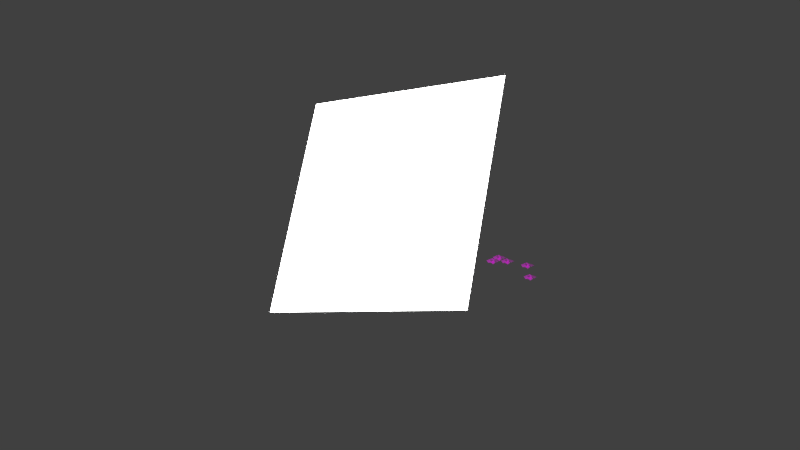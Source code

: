 # Source: jml-Gel_ndeWasserScene1.blend  (saved by Blender 2.76.0; exported with 4.5.12 LTS)
import bpy
from mathutils import Matrix  # noqa: F401  (used for matrix-valued properties, if any)

bpy.ops.wm.read_factory_settings(use_empty=True)
scene = bpy.context.scene
scene.name = 'Scene'

# ---- collections
col_collection_1 = bpy.data.collections.new('Collection 1'); scene.collection.children.link(col_collection_1)
col_topf = bpy.data.collections.new('Topf')  # instanced only; not linked into the scene
col_baum = bpy.data.collections.new('Baum')  # instanced only; not linked into the scene
col_kingbob = bpy.data.collections.new('KingBob')  # instanced only; not linked into the scene
col_wieseundwasser = bpy.data.collections.new('WieseUndWasser')  # instanced only; not linked into the scene

# ---- images (referenced by path relative to the original .blend; pixels are not part of the script)
import os
ASSET_DIR = os.environ.get("B2B_ASSET_DIR", "")  # directory of the original .blend (textures are referenced by path, not embedded)
HERE = os.path.dirname(os.path.abspath(__file__))  # packed textures are extracted next to this script under _unpacked/

def load_image(name, relpath, width, height, colorspace="sRGB"):
    """Load a texture the original file referenced (path relative to the .blend, or extracted next to this script)."""
    p = next((c for c in (os.path.join(HERE, relpath), os.path.join(ASSET_DIR, relpath)) if relpath and os.path.exists(c)), "")
    if p:
        img = bpy.data.images.load(p, check_existing=True)
        img.name = name
    else:  # same state as the original file: an image datablock whose file is absent (Cycles renders it pink)
        img = bpy.data.images.new(name, width, height)
        img.source = "FILE"
        img.filepath = "//" + (relpath or name)
    img.colorspace_settings.name = colorspace
    return img
img_grass_color_png = load_image('Grass color.png', 'Grass color.png', 1024, 1024, 'sRGB')
img_grass_color_alpha_png = load_image('Grass color alpha.png', 'Grass color alpha.png', 1024, 1024, 'sRGB')

# ---- materials (node trees are filled in below, after node groups)
mat_material_001 = bpy.data.materials.new('Material.001')
mat_material_001.alpha_threshold = 0.0
mat_material_001.roughness = 0.5
mat_material = bpy.data.materials.new('Material')
mat_material.alpha_threshold = 0.0
mat_material.roughness = 0.5

# ---- material node trees
mat_material_001.use_nodes = True; mat_material_001.node_tree.nodes.clear()
_N = mat_material_001.node_tree.nodes; _L = mat_material_001.node_tree.links
n0 = _N.new('ShaderNodeTexImage'); n0.name = 'Image Texture'; n0.location = (-180, 300)
n0.width = 140
n0.image = img_grass_color_png
n1 = _N.new('ShaderNodeTexImage'); n1.name = 'Image Texture.001'; n1.location = (-156, 623)
n1.width = 140
n1.image = img_grass_color_alpha_png
n2 = _N.new('ShaderNodeOutputMaterial'); n2.name = 'Material Output'; n2.location = (381, 304)
n3 = _N.new('ShaderNodeMixShader'); n3.name = 'Mix Shader'; n3.location = (202, 307)
n4 = _N.new('ShaderNodeBsdfTransparent'); n4.name = 'Transparent BSDF'; n4.location = (94, 527)
n5 = _N.new('ShaderNodeBsdfDiffuse'); n5.name = 'Diffuse BSDF'; n5.location = (17, 123)
_L.new(n0.outputs[0], n5.inputs[0])
_L.new(n1.outputs[0], n3.inputs[0])
_L.new(n4.outputs[0], n3.inputs[1])
_L.new(n5.outputs[0], n3.inputs[2])
_L.new(n3.outputs[0], n2.inputs[0])
n2.is_active_output = True
mat_material.use_nodes = True; mat_material.node_tree.nodes.clear()
_N = mat_material.node_tree.nodes; _L = mat_material.node_tree.links
n0 = _N.new('ShaderNodeOutputMaterial'); n0.name = 'Material Output'; n0.location = (300, 300)
n1 = _N.new('ShaderNodeEmission'); n1.name = 'Emission'; n1.location = (10, 300)
n1.inputs[0].default_value = (0.8, 0.8, 0.8, 1.0)
n1.inputs[1].default_value = 10.1
_L.new(n1.outputs[0], n0.inputs[0])
n0.is_active_output = True

# ---- world
world_world = bpy.data.worlds.new('World'); scene.world = world_world
world_world.color = (0.05088, 0.05088, 0.05088)
world_world.use_sun_shadow = False
world_world.sun_shadow_jitter_overblur = 0.0
world_world.cycles.sampling_method = 'MANUAL'
world_world.cycles.sample_map_resolution = 256

# ---- meshes
me_plane_007 = bpy.data.meshes.new('Plane.007')
me_plane_007.from_pydata([(13.75, 19.6, -22.86), (14.53, 19.64, -23.03), (13.77, 20.45, -23.0), (14.66, 20.51, -23.02), (13.75, 20.04, -23.08), (14.19, 19.6, -22.98), (14.63, 20.04, -22.97), (14.19, 20.48, -23.05), (14.19, 20.04, -23.36), (13.75, 19.82, -22.91), (14.41, 19.6, -22.95), (14.63, 20.26, -22.96), (13.92, 20.49, -22.98), (13.83, 20.24, -23.15), (13.96, 19.59, -23.06), (14.63, 19.82, -22.87), (14.41, 20.48, -22.95), (14.15, 20.2, -22.85), (14.19, 19.82, -22.93), (13.97, 20.04, -22.79), (14.41, 20.04, -22.8), (14.41, 19.82, -22.73), (13.97, 19.82, -22.87), (14.0, 20.21, -22.86), (14.41, 20.26, -22.85)], [], [(24, 11, 3, 16), (23, 17, 7, 12), (22, 18, 8, 19), (21, 15, 6, 20), (18, 21, 20, 8), (5, 10, 21, 18), (10, 1, 15, 21), (9, 22, 19, 4), (0, 14, 22, 9), (14, 5, 18, 22), (13, 23, 12, 2), (4, 19, 23, 13), (19, 8, 17, 23), (17, 24, 16, 7), (8, 20, 24, 17), (20, 6, 11, 24)])
_uv = me_plane_007.uv_layers.new(name='UVMap')
_uv.uv.foreach_set('vector', [0.8152, 0.5877, 0.969, 0.7539, 0.9896, 0.9977, 0.7485, 0.9488, 0.3367, 0.6617, 0.524, 0.5874, 0.5195, 0.9956, 0.233, 1.024, 0.3242, 0.2938, 0.544, 0.2899, 0.5357, 0.4729, 0.3244, 0.4965, 0.7683, 0.3451, 0.9701, 0.3374, 0.9999, 0.5503, 0.7494, 0.5196, 0.544, 0.2899, 0.7683, 0.3451, 0.7494, 0.5196, 0.5357, 0.4729, 0.5735, 0.08229, 0.7762, 0.1087, 0.7683, 0.3451, 0.544, 0.2899, 0.7762, 0.1087, 0.9803, 0.002516, 0.9701, 0.3374, 0.7683, 0.3451, 0.0437, 0.07933, 0.3242, 0.2938, 0.3244, 0.4965, 9.987e-05, 0.5473, -0.009112, 0.002628, 0.3623, 9.987e-05, 0.3242, 0.2938, 0.0437, 0.07933, 0.3623, 9.987e-05, 0.5735, 0.08229, 0.544, 0.2899, 0.3242, 0.2938, 0.02487, 0.7534, 0.3367, 0.6617, 0.233, 1.024, 0.1044, 0.9977, 9.987e-05, 0.5473, 0.3244, 0.4965, 0.3367, 0.6617, 0.02487, 0.7534, 0.3244, 0.4965, 0.5357, 0.4729, 0.524, 0.5874, 0.3367, 0.6617, 0.524, 0.5874, 0.8152, 0.5877, 0.7485, 0.9488, 0.5195, 0.9956, 0.5357, 0.4729, 0.7494, 0.5196, 0.8152, 0.5877, 0.524, 0.5874, 0.7494, 0.5196, 0.9999, 0.5503, 0.969, 0.7539, 0.8152, 0.5877])
me_plane_007.materials.append(mat_material_001)
me_plane_007.use_remesh_preserve_volume = False
me_plane_007.use_remesh_preserve_attributes = False
me_plane_007.use_mirror_vertex_groups = False
me_plane_007.update()
me_plane_006 = bpy.data.meshes.new('Plane.006')
me_plane_006.from_pydata([(13.75, 19.6, -22.86), (14.53, 19.64, -23.03), (13.77, 20.45, -23.0), (14.66, 20.51, -23.02), (13.75, 20.04, -23.08), (14.19, 19.6, -22.98), (14.63, 20.04, -22.97), (14.19, 20.48, -23.05), (14.19, 20.04, -23.36), (13.75, 19.82, -22.91), (14.41, 19.6, -22.95), (14.63, 20.26, -22.96), (13.92, 20.49, -22.98), (13.83, 20.24, -23.15), (13.96, 19.59, -23.06), (14.63, 19.82, -22.87), (14.41, 20.48, -22.95), (14.15, 20.2, -22.85), (14.19, 19.82, -22.93), (13.97, 20.04, -22.79), (14.41, 20.04, -22.8), (14.41, 19.82, -22.73), (13.97, 19.82, -22.87), (14.0, 20.21, -22.86), (14.41, 20.26, -22.85)], [], [(24, 11, 3, 16), (23, 17, 7, 12), (22, 18, 8, 19), (21, 15, 6, 20), (18, 21, 20, 8), (5, 10, 21, 18), (10, 1, 15, 21), (9, 22, 19, 4), (0, 14, 22, 9), (14, 5, 18, 22), (13, 23, 12, 2), (4, 19, 23, 13), (19, 8, 17, 23), (17, 24, 16, 7), (8, 20, 24, 17), (20, 6, 11, 24)])
_uv = me_plane_006.uv_layers.new(name='UVMap')
_uv.uv.foreach_set('vector', [0.8152, 0.5877, 0.969, 0.7539, 0.9896, 0.9977, 0.7485, 0.9488, 0.3367, 0.6617, 0.524, 0.5874, 0.5195, 0.9956, 0.233, 1.024, 0.3242, 0.2938, 0.544, 0.2899, 0.5357, 0.4729, 0.3244, 0.4965, 0.7683, 0.3451, 0.9701, 0.3374, 0.9999, 0.5503, 0.7494, 0.5196, 0.544, 0.2899, 0.7683, 0.3451, 0.7494, 0.5196, 0.5357, 0.4729, 0.5735, 0.08229, 0.7762, 0.1087, 0.7683, 0.3451, 0.544, 0.2899, 0.7762, 0.1087, 0.9803, 0.002516, 0.9701, 0.3374, 0.7683, 0.3451, 0.0437, 0.07933, 0.3242, 0.2938, 0.3244, 0.4965, 9.987e-05, 0.5473, -0.009112, 0.002628, 0.3623, 9.987e-05, 0.3242, 0.2938, 0.0437, 0.07933, 0.3623, 9.987e-05, 0.5735, 0.08229, 0.544, 0.2899, 0.3242, 0.2938, 0.02487, 0.7534, 0.3367, 0.6617, 0.233, 1.024, 0.1044, 0.9977, 9.987e-05, 0.5473, 0.3244, 0.4965, 0.3367, 0.6617, 0.02487, 0.7534, 0.3244, 0.4965, 0.5357, 0.4729, 0.524, 0.5874, 0.3367, 0.6617, 0.524, 0.5874, 0.8152, 0.5877, 0.7485, 0.9488, 0.5195, 0.9956, 0.5357, 0.4729, 0.7494, 0.5196, 0.8152, 0.5877, 0.524, 0.5874, 0.7494, 0.5196, 0.9999, 0.5503, 0.969, 0.7539, 0.8152, 0.5877])
me_plane_006.materials.append(mat_material_001)
me_plane_006.use_remesh_preserve_volume = False
me_plane_006.use_remesh_preserve_attributes = False
me_plane_006.use_mirror_vertex_groups = False
me_plane_006.update()
me_plane_005 = bpy.data.meshes.new('Plane.005')
me_plane_005.from_pydata([(13.75, 19.6, -22.86), (14.53, 19.64, -23.03), (13.77, 20.45, -23.0), (14.66, 20.51, -23.02), (13.75, 20.04, -23.08), (14.19, 19.6, -22.98), (14.63, 20.04, -22.97), (14.19, 20.48, -23.05), (14.19, 20.04, -23.36), (13.75, 19.82, -22.91), (14.41, 19.6, -22.95), (14.63, 20.26, -22.96), (13.92, 20.49, -22.98), (13.83, 20.24, -23.15), (13.96, 19.59, -23.06), (14.63, 19.82, -22.87), (14.41, 20.48, -22.95), (14.15, 20.2, -22.85), (14.19, 19.82, -22.93), (13.97, 20.04, -22.79), (14.41, 20.04, -22.8), (14.41, 19.82, -22.73), (13.97, 19.82, -22.87), (14.0, 20.21, -22.86), (14.41, 20.26, -22.85)], [], [(24, 11, 3, 16), (23, 17, 7, 12), (22, 18, 8, 19), (21, 15, 6, 20), (18, 21, 20, 8), (5, 10, 21, 18), (10, 1, 15, 21), (9, 22, 19, 4), (0, 14, 22, 9), (14, 5, 18, 22), (13, 23, 12, 2), (4, 19, 23, 13), (19, 8, 17, 23), (17, 24, 16, 7), (8, 20, 24, 17), (20, 6, 11, 24)])
_uv = me_plane_005.uv_layers.new(name='UVMap')
_uv.uv.foreach_set('vector', [0.8152, 0.5877, 0.969, 0.7539, 0.9896, 0.9977, 0.7485, 0.9488, 0.3367, 0.6617, 0.524, 0.5874, 0.5195, 0.9956, 0.233, 1.024, 0.3242, 0.2938, 0.544, 0.2899, 0.5357, 0.4729, 0.3244, 0.4965, 0.7683, 0.3451, 0.9701, 0.3374, 0.9999, 0.5503, 0.7494, 0.5196, 0.544, 0.2899, 0.7683, 0.3451, 0.7494, 0.5196, 0.5357, 0.4729, 0.5735, 0.08229, 0.7762, 0.1087, 0.7683, 0.3451, 0.544, 0.2899, 0.7762, 0.1087, 0.9803, 0.002516, 0.9701, 0.3374, 0.7683, 0.3451, 0.0437, 0.07933, 0.3242, 0.2938, 0.3244, 0.4965, 9.987e-05, 0.5473, -0.009112, 0.002628, 0.3623, 9.987e-05, 0.3242, 0.2938, 0.0437, 0.07933, 0.3623, 9.987e-05, 0.5735, 0.08229, 0.544, 0.2899, 0.3242, 0.2938, 0.02487, 0.7534, 0.3367, 0.6617, 0.233, 1.024, 0.1044, 0.9977, 9.987e-05, 0.5473, 0.3244, 0.4965, 0.3367, 0.6617, 0.02487, 0.7534, 0.3244, 0.4965, 0.5357, 0.4729, 0.524, 0.5874, 0.3367, 0.6617, 0.524, 0.5874, 0.8152, 0.5877, 0.7485, 0.9488, 0.5195, 0.9956, 0.5357, 0.4729, 0.7494, 0.5196, 0.8152, 0.5877, 0.524, 0.5874, 0.7494, 0.5196, 0.9999, 0.5503, 0.969, 0.7539, 0.8152, 0.5877])
me_plane_005.materials.append(mat_material_001)
me_plane_005.use_remesh_preserve_volume = False
me_plane_005.use_remesh_preserve_attributes = False
me_plane_005.use_mirror_vertex_groups = False
me_plane_005.update()
me_plane_004 = bpy.data.meshes.new('Plane.004')
me_plane_004.from_pydata([(13.75, 19.6, -22.86), (14.53, 19.64, -23.03), (13.77, 20.45, -23.0), (14.66, 20.51, -23.02), (13.75, 20.04, -23.08), (14.19, 19.6, -22.98), (14.63, 20.04, -22.97), (14.19, 20.48, -23.05), (14.19, 20.04, -23.36), (13.75, 19.82, -22.91), (14.41, 19.6, -22.95), (14.63, 20.26, -22.96), (13.92, 20.49, -22.98), (13.83, 20.24, -23.15), (13.96, 19.59, -23.06), (14.63, 19.82, -22.87), (14.41, 20.48, -22.95), (14.15, 20.2, -22.85), (14.19, 19.82, -22.93), (13.97, 20.04, -22.79), (14.41, 20.04, -22.8), (14.41, 19.82, -22.73), (13.97, 19.82, -22.87), (14.0, 20.21, -22.86), (14.41, 20.26, -22.85)], [], [(24, 11, 3, 16), (23, 17, 7, 12), (22, 18, 8, 19), (21, 15, 6, 20), (18, 21, 20, 8), (5, 10, 21, 18), (10, 1, 15, 21), (9, 22, 19, 4), (0, 14, 22, 9), (14, 5, 18, 22), (13, 23, 12, 2), (4, 19, 23, 13), (19, 8, 17, 23), (17, 24, 16, 7), (8, 20, 24, 17), (20, 6, 11, 24)])
_uv = me_plane_004.uv_layers.new(name='UVMap')
_uv.uv.foreach_set('vector', [0.8152, 0.5877, 0.969, 0.7539, 0.9896, 0.9977, 0.7485, 0.9488, 0.3367, 0.6617, 0.524, 0.5874, 0.5195, 0.9956, 0.233, 1.024, 0.3242, 0.2938, 0.544, 0.2899, 0.5357, 0.4729, 0.3244, 0.4965, 0.7683, 0.3451, 0.9701, 0.3374, 0.9999, 0.5503, 0.7494, 0.5196, 0.544, 0.2899, 0.7683, 0.3451, 0.7494, 0.5196, 0.5357, 0.4729, 0.5735, 0.08229, 0.7762, 0.1087, 0.7683, 0.3451, 0.544, 0.2899, 0.7762, 0.1087, 0.9803, 0.002516, 0.9701, 0.3374, 0.7683, 0.3451, 0.0437, 0.07933, 0.3242, 0.2938, 0.3244, 0.4965, 9.987e-05, 0.5473, -0.009112, 0.002628, 0.3623, 9.987e-05, 0.3242, 0.2938, 0.0437, 0.07933, 0.3623, 9.987e-05, 0.5735, 0.08229, 0.544, 0.2899, 0.3242, 0.2938, 0.02487, 0.7534, 0.3367, 0.6617, 0.233, 1.024, 0.1044, 0.9977, 9.987e-05, 0.5473, 0.3244, 0.4965, 0.3367, 0.6617, 0.02487, 0.7534, 0.3244, 0.4965, 0.5357, 0.4729, 0.524, 0.5874, 0.3367, 0.6617, 0.524, 0.5874, 0.8152, 0.5877, 0.7485, 0.9488, 0.5195, 0.9956, 0.5357, 0.4729, 0.7494, 0.5196, 0.8152, 0.5877, 0.524, 0.5874, 0.7494, 0.5196, 0.9999, 0.5503, 0.969, 0.7539, 0.8152, 0.5877])
me_plane_004.materials.append(mat_material_001)
me_plane_004.use_remesh_preserve_volume = False
me_plane_004.use_remesh_preserve_attributes = False
me_plane_004.use_mirror_vertex_groups = False
me_plane_004.update()
me_plane_003 = bpy.data.meshes.new('Plane.003')
me_plane_003.from_pydata([(13.75, 19.6, -22.86), (14.53, 19.64, -23.03), (13.77, 20.45, -23.0), (14.66, 20.51, -23.02), (13.75, 20.04, -23.08), (14.19, 19.6, -22.98), (14.63, 20.04, -22.97), (14.19, 20.48, -23.05), (14.19, 20.04, -23.36), (13.75, 19.82, -22.91), (14.41, 19.6, -22.95), (14.63, 20.26, -22.96), (13.92, 20.49, -22.98), (13.83, 20.24, -23.15), (13.96, 19.59, -23.06), (14.63, 19.82, -22.87), (14.41, 20.48, -22.95), (14.15, 20.2, -22.85), (14.19, 19.82, -22.93), (13.97, 20.04, -22.79), (14.41, 20.04, -22.8), (14.41, 19.82, -22.73), (13.97, 19.82, -22.87), (14.0, 20.21, -22.86), (14.41, 20.26, -22.85)], [], [(24, 11, 3, 16), (23, 17, 7, 12), (22, 18, 8, 19), (21, 15, 6, 20), (18, 21, 20, 8), (5, 10, 21, 18), (10, 1, 15, 21), (9, 22, 19, 4), (0, 14, 22, 9), (14, 5, 18, 22), (13, 23, 12, 2), (4, 19, 23, 13), (19, 8, 17, 23), (17, 24, 16, 7), (8, 20, 24, 17), (20, 6, 11, 24)])
_uv = me_plane_003.uv_layers.new(name='UVMap')
_uv.uv.foreach_set('vector', [0.8152, 0.5877, 0.969, 0.7539, 0.9896, 0.9977, 0.7485, 0.9488, 0.3367, 0.6617, 0.524, 0.5874, 0.5195, 0.9956, 0.233, 1.024, 0.3242, 0.2938, 0.544, 0.2899, 0.5357, 0.4729, 0.3244, 0.4965, 0.7683, 0.3451, 0.9701, 0.3374, 0.9999, 0.5503, 0.7494, 0.5196, 0.544, 0.2899, 0.7683, 0.3451, 0.7494, 0.5196, 0.5357, 0.4729, 0.5735, 0.08229, 0.7762, 0.1087, 0.7683, 0.3451, 0.544, 0.2899, 0.7762, 0.1087, 0.9803, 0.002516, 0.9701, 0.3374, 0.7683, 0.3451, 0.0437, 0.07933, 0.3242, 0.2938, 0.3244, 0.4965, 9.987e-05, 0.5473, -0.009112, 0.002628, 0.3623, 9.987e-05, 0.3242, 0.2938, 0.0437, 0.07933, 0.3623, 9.987e-05, 0.5735, 0.08229, 0.544, 0.2899, 0.3242, 0.2938, 0.02487, 0.7534, 0.3367, 0.6617, 0.233, 1.024, 0.1044, 0.9977, 9.987e-05, 0.5473, 0.3244, 0.4965, 0.3367, 0.6617, 0.02487, 0.7534, 0.3244, 0.4965, 0.5357, 0.4729, 0.524, 0.5874, 0.3367, 0.6617, 0.524, 0.5874, 0.8152, 0.5877, 0.7485, 0.9488, 0.5195, 0.9956, 0.5357, 0.4729, 0.7494, 0.5196, 0.8152, 0.5877, 0.524, 0.5874, 0.7494, 0.5196, 0.9999, 0.5503, 0.969, 0.7539, 0.8152, 0.5877])
me_plane_003.materials.append(mat_material_001)
me_plane_003.use_remesh_preserve_volume = False
me_plane_003.use_remesh_preserve_attributes = False
me_plane_003.use_mirror_vertex_groups = False
me_plane_003.update()
me_plane_002 = bpy.data.meshes.new('Plane.002')
me_plane_002.from_pydata([(13.75, 19.6, -22.86), (14.53, 19.64, -23.03), (13.77, 20.45, -23.0), (14.66, 20.51, -23.02), (13.75, 20.04, -23.08), (14.19, 19.6, -22.98), (14.63, 20.04, -22.97), (14.19, 20.48, -23.05), (14.19, 20.04, -23.36), (13.75, 19.82, -22.91), (14.41, 19.6, -22.95), (14.63, 20.26, -22.96), (13.92, 20.49, -22.98), (13.83, 20.24, -23.15), (13.96, 19.59, -23.06), (14.63, 19.82, -22.87), (14.41, 20.48, -22.95), (14.15, 20.2, -22.85), (14.19, 19.82, -22.93), (13.97, 20.04, -22.79), (14.41, 20.04, -22.8), (14.41, 19.82, -22.73), (13.97, 19.82, -22.87), (14.0, 20.21, -22.86), (14.41, 20.26, -22.85)], [], [(24, 11, 3, 16), (23, 17, 7, 12), (22, 18, 8, 19), (21, 15, 6, 20), (18, 21, 20, 8), (5, 10, 21, 18), (10, 1, 15, 21), (9, 22, 19, 4), (0, 14, 22, 9), (14, 5, 18, 22), (13, 23, 12, 2), (4, 19, 23, 13), (19, 8, 17, 23), (17, 24, 16, 7), (8, 20, 24, 17), (20, 6, 11, 24)])
_uv = me_plane_002.uv_layers.new(name='UVMap')
_uv.uv.foreach_set('vector', [0.8152, 0.5877, 0.969, 0.7539, 0.9896, 0.9977, 0.7485, 0.9488, 0.3367, 0.6617, 0.524, 0.5874, 0.5195, 0.9956, 0.233, 1.024, 0.3242, 0.2938, 0.544, 0.2899, 0.5357, 0.4729, 0.3244, 0.4965, 0.7683, 0.3451, 0.9701, 0.3374, 0.9999, 0.5503, 0.7494, 0.5196, 0.544, 0.2899, 0.7683, 0.3451, 0.7494, 0.5196, 0.5357, 0.4729, 0.5735, 0.08229, 0.7762, 0.1087, 0.7683, 0.3451, 0.544, 0.2899, 0.7762, 0.1087, 0.9803, 0.002516, 0.9701, 0.3374, 0.7683, 0.3451, 0.0437, 0.07933, 0.3242, 0.2938, 0.3244, 0.4965, 9.987e-05, 0.5473, -0.009112, 0.002628, 0.3623, 9.987e-05, 0.3242, 0.2938, 0.0437, 0.07933, 0.3623, 9.987e-05, 0.5735, 0.08229, 0.544, 0.2899, 0.3242, 0.2938, 0.02487, 0.7534, 0.3367, 0.6617, 0.233, 1.024, 0.1044, 0.9977, 9.987e-05, 0.5473, 0.3244, 0.4965, 0.3367, 0.6617, 0.02487, 0.7534, 0.3244, 0.4965, 0.5357, 0.4729, 0.524, 0.5874, 0.3367, 0.6617, 0.524, 0.5874, 0.8152, 0.5877, 0.7485, 0.9488, 0.5195, 0.9956, 0.5357, 0.4729, 0.7494, 0.5196, 0.8152, 0.5877, 0.524, 0.5874, 0.7494, 0.5196, 0.9999, 0.5503, 0.969, 0.7539, 0.8152, 0.5877])
me_plane_002.materials.append(mat_material_001)
me_plane_002.use_remesh_preserve_volume = False
me_plane_002.use_remesh_preserve_attributes = False
me_plane_002.use_mirror_vertex_groups = False
me_plane_002.update()
me_plane_001 = bpy.data.meshes.new('Plane.001')
me_plane_001.from_pydata([(-1.0, -1.0, 0.0), (1.0, -1.0, 0.0), (-1.0, 1.0, 0.0), (1.0, 1.0, 0.0)], [], [(0, 1, 3, 2)])
me_plane_001.materials.append(mat_material)
me_plane_001.use_remesh_preserve_volume = False
me_plane_001.use_remesh_preserve_attributes = False
me_plane_001.use_mirror_vertex_groups = False
me_plane_001.update()
me_plane = bpy.data.meshes.new('Plane')
me_plane.from_pydata([(-1.0, -1.0, 0.0), (1.0, -1.0, 0.0), (-1.0, 1.0, 0.0), (1.0, 1.0, 0.0)], [], [(0, 1, 3, 2)])
me_plane.materials.append(mat_material)
me_plane.use_remesh_preserve_volume = False
me_plane.use_remesh_preserve_attributes = False
me_plane.use_mirror_vertex_groups = False
me_plane.update()

# ---- objects
ob_plane_007 = bpy.data.objects.new('Plane.007', me_plane_007)
ob_plane_006 = bpy.data.objects.new('Plane.006', me_plane_006)
ob_plane_005 = bpy.data.objects.new('Plane.005', me_plane_005)
ob_plane_004 = bpy.data.objects.new('Plane.004', me_plane_004)
ob_plane_003 = bpy.data.objects.new('Plane.003', me_plane_003)
ob_plane_002 = bpy.data.objects.new('Plane.002', me_plane_002)
ob_plane_001 = bpy.data.objects.new('Plane.001', me_plane_001)
ob_topf_001 = bpy.data.objects.new('Topf.001', None)
ob_baum_002 = bpy.data.objects.new('Baum.002', None)
ob_baum_001 = bpy.data.objects.new('Baum.001', None)
ob_baum = bpy.data.objects.new('Baum', None)
ob_kingbob = bpy.data.objects.new('KingBob', None)
ob_wieseundwasser = bpy.data.objects.new('WieseUndWasser', None)
ob_plane = bpy.data.objects.new('Plane', me_plane)
ob_camera = bpy.data.objects.new('Camera', None)
ob_camera_1 = bpy.data.objects.new('Camera', None)
ob_camera_2 = bpy.data.objects.new('Camera', None)

# ---- transforms, parenting, visibility, modifiers, constraints
ob_plane_007.location = (-20.46, -17.28, 23.33)
ob_plane_007.lineart.crease_threshold = 0.0
ob_plane_006.location = (-14.58, -13.91, 22.56)
ob_plane_006.lineart.crease_threshold = 0.0
ob_plane_005.location = (-15.45, -13.12, 23.15)
ob_plane_005.lineart.crease_threshold = 0.0
ob_plane_004.location = (-17.54, -13.35, 22.95)
ob_plane_004.lineart.crease_threshold = 0.0
ob_plane_003.location = (-18.67, -14.1, 22.89)
ob_plane_003.lineart.crease_threshold = 0.0
ob_plane_002.location = (-18.34, -13.56, 23.14)
ob_plane_002.lineart.crease_threshold = 0.0
ob_plane_001.location = (0.4703, -15.42, 16.0)
ob_plane_001.rotation_euler = (0.7945, -0.3187, 0.1471)
ob_plane_001.scale = (-8.6, -8.6, -8.6)
ob_plane_001.lineart.crease_threshold = 0.0
ob_topf_001.location = (-4.785, 2.118, -0.7901)
ob_topf_001.rotation_euler = (-6.275, 0.07966, 0.2677)
ob_topf_001.scale = (0.0379, 0.0379, 0.0379)
ob_topf_001.empty_image_offset = (0.0, 0.0)
ob_topf_001.show_instancer_for_render = False
ob_topf_001.instance_type = 'COLLECTION'
ob_topf_001.lineart.crease_threshold = 0.0
ob_baum_002.location = (-2.789, 7.303, -1.836)
ob_baum_002.scale = (0.7384, 0.7384, 0.7384)
ob_baum_002.empty_image_offset = (0.0, 0.0)
ob_baum_002.show_instancer_for_render = False
ob_baum_002.instance_type = 'COLLECTION'
ob_baum_002.lineart.crease_threshold = 0.0
ob_baum_001.location = (-3.861, -3.71, -3.207)
ob_baum_001.rotation_euler = (0.06684, 0.03274, -1.292)
ob_baum_001.scale = (0.7384, 0.7384, 0.7384)
ob_baum_001.empty_image_offset = (0.0, 0.0)
ob_baum_001.show_instancer_for_render = False
ob_baum_001.instance_type = 'COLLECTION'
ob_baum_001.lineart.crease_threshold = 0.0
ob_baum.location = (-7.228, -5.222, -3.602)
ob_baum.rotation_euler = (-0.006927, 0.007448, 2.406)
ob_baum.scale = (0.7384, 0.7384, 0.7384)
ob_baum.empty_image_offset = (0.0, 0.0)
ob_baum.show_instancer_for_render = False
ob_baum.instance_type = 'COLLECTION'
ob_baum.lineart.crease_threshold = 0.0
ob_kingbob.location = (-3.085, 6.39, 0.08066)
ob_kingbob.rotation_euler = (0.0, -0.0, -1.532)
ob_kingbob.scale = (0.2447, 0.2447, 0.2447)
ob_kingbob.empty_image_offset = (0.0, 0.0)
ob_kingbob.show_instancer_for_render = False
ob_kingbob.instance_type = 'COLLECTION'
ob_kingbob.lineart.crease_threshold = 0.0
ob_wieseundwasser.location = (-0.3168, -1.465, -0.06052)
ob_wieseundwasser.empty_image_offset = (0.0, 0.0)
ob_wieseundwasser.show_instancer_for_render = False
ob_wieseundwasser.instance_type = 'COLLECTION'
ob_wieseundwasser.lineart.crease_threshold = 0.0
ob_plane.location = (-7.638, -27.84, 9.534)
ob_plane.rotation_euler = (1.517, -0.7927, -0.4822)
ob_plane.scale = (-4.682, -4.682, -4.682)
ob_plane.visible_camera = False
ob_plane.lineart.crease_threshold = 0.0
ob_camera.location = (0.0, 0.0, 0.0)
ob_camera_1.location = (0.0, 0.0, 0.0)
ob_camera_2.location = (0.0, 0.0, 0.0)
ob_topf_001.instance_collection = col_topf
ob_baum_002.instance_collection = col_baum
ob_baum_001.instance_collection = col_baum
ob_baum.instance_collection = col_baum
ob_kingbob.instance_collection = col_kingbob
ob_wieseundwasser.instance_collection = col_wieseundwasser

# ---- collection membership
col_collection_1.objects.link(ob_plane_007)
col_collection_1.objects.link(ob_plane_006)
col_collection_1.objects.link(ob_plane_005)
col_collection_1.objects.link(ob_plane_004)
col_collection_1.objects.link(ob_plane_003)
col_collection_1.objects.link(ob_plane_002)
col_collection_1.objects.link(ob_plane_001)
col_collection_1.objects.link(ob_topf_001)
col_collection_1.objects.link(ob_baum_002)
col_collection_1.objects.link(ob_baum_001)
col_collection_1.objects.link(ob_baum)
col_collection_1.objects.link(ob_kingbob)
col_collection_1.objects.link(ob_wieseundwasser)
col_collection_1.objects.link(ob_plane)
col_collection_1.objects.link(ob_camera)
col_collection_1.objects.link(ob_camera_1)
col_collection_1.objects.link(ob_camera_2)

# ---- scene / render settings (as saved in the file)
scene.camera = ob_camera
scene.frame_start = 0; scene.frame_end = 232; scene.frame_set(0)
scene.render.engine = 'CYCLES'
scene.render.fps = 30
scene.render.dither_intensity = 0.0
scene.render.use_border = True
scene.cycles.use_denoising = False
scene.cycles.samples = 10
scene.cycles.sampling_pattern = 'TABULATED_SOBOL'
scene.cycles.light_sampling_threshold = 0.0
scene.cycles.use_adaptive_sampling = False
scene.cycles.use_light_tree = False
scene.cycles.blur_glossy = 0.0
scene.cycles.max_bounces = 4
scene.cycles.pixel_filter_type = 'GAUSSIAN'
scene.cycles.sample_clamp_indirect = 0.0
scene.view_settings.view_transform = 'Standard'
bpy.context.view_layer.update()

# ---- added for rendering (the .blend has no active camera): camera
cam_auto = bpy.data.cameras.new('AutoCamera')
cam_auto.lens = 50.0
cam_auto.sensor_width = 36.0
cam_auto.clip_end = 1000.0
ob_auto_camera = bpy.data.objects.new('AutoCamera', cam_auto)
scene.collection.objects.link(ob_auto_camera)
ob_auto_camera.location = (47.3764, -69.95, 50.5794)
ob_auto_camera.rotation_euler = (1.09748, -7.21219e-08, 0.694738)
scene.camera = ob_auto_camera
bpy.context.view_layer.update()

